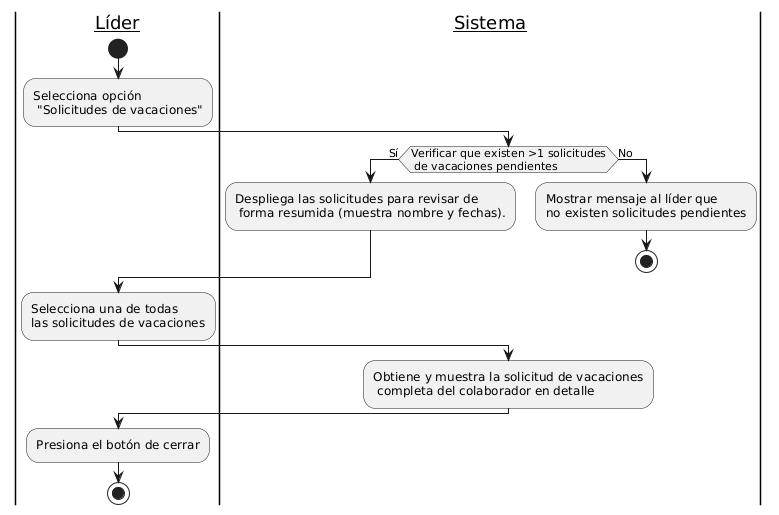

The diagram above was rendered by PlantUML. Its source (embedded in the PNG):
@startuml
|__Líder__|
start
:Selecciona opción\n "Solicitudes de vacaciones";

|__Sistema__|
if(Verificar que existen >1 solicitudes\n de vacaciones pendientes) then (Sí)
    :Despliega las solicitudes para revisar de\n forma resumida (muestra nombre y fechas).;
else (No)
    :Mostrar mensaje al líder que\nno existen solicitudes pendientes;
    stop
endif

|__Líder__|
:Selecciona una de todas\nlas solicitudes de vacaciones;

|__Sistema__|
:Obtiene y muestra la solicitud de vacaciones\n completa del colaborador en detalle;

|__Líder__|
:Presiona el botón de cerrar;

stop
@enduml